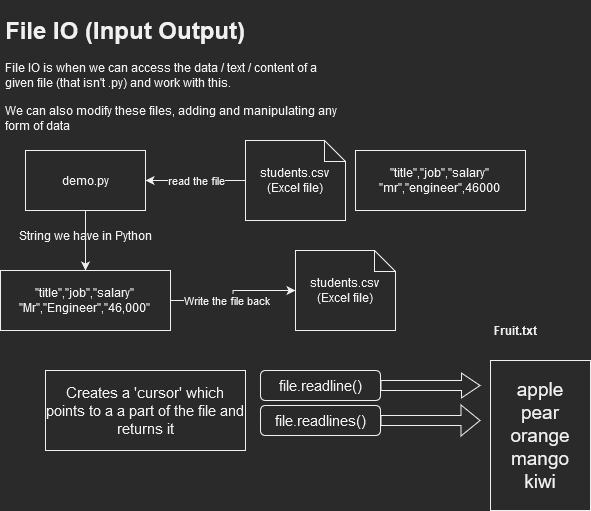

The diagram above was exported from draw.io. Its source (the exported page's mxGraphModel, read from the mxfile embedded in the PNG):
<mxGraphModel dx="677" dy="358" grid="1" gridSize="10" guides="1" tooltips="1" connect="1" arrows="1" fold="1" page="1" pageScale="1" pageWidth="827" pageHeight="1169" math="0" shadow="0">
  <root>
    <mxCell id="0" />
    <mxCell id="1" parent="0" />
    <mxCell id="tWbmiKR4xtc-K-eCSuBA-1" value="&lt;h1&gt;File IO (Input Output)&lt;br&gt;&lt;/h1&gt;&lt;p&gt;File IO is when we can access the data / text / content of a given file (that isn't .py) and work with this.&lt;br&gt; &lt;br&gt;We can also modify these files, adding and manipulating any form of data &lt;br&gt;&lt;/p&gt;" style="text;html=1;strokeColor=none;fillColor=none;spacing=5;spacingTop=-20;whiteSpace=wrap;overflow=hidden;rounded=0;" vertex="1" parent="1">
      <mxGeometry x="10" y="10" width="350" height="140" as="geometry" />
    </mxCell>
    <mxCell id="tWbmiKR4xtc-K-eCSuBA-5" style="edgeStyle=orthogonalEdgeStyle;rounded=0;orthogonalLoop=1;jettySize=auto;html=1;entryX=1;entryY=0.5;entryDx=0;entryDy=0;" edge="1" parent="1" source="tWbmiKR4xtc-K-eCSuBA-2" target="tWbmiKR4xtc-K-eCSuBA-4">
      <mxGeometry relative="1" as="geometry" />
    </mxCell>
    <mxCell id="tWbmiKR4xtc-K-eCSuBA-6" value="read the file" style="edgeLabel;html=1;align=center;verticalAlign=middle;resizable=0;points=[];" vertex="1" connectable="0" parent="tWbmiKR4xtc-K-eCSuBA-5">
      <mxGeometry x="0.1571" y="-1" relative="1" as="geometry">
        <mxPoint x="8" y="1" as="offset" />
      </mxGeometry>
    </mxCell>
    <mxCell id="tWbmiKR4xtc-K-eCSuBA-2" value="students.csv&lt;br&gt;(Excel file)" style="shape=note;whiteSpace=wrap;html=1;backgroundOutline=1;darkOpacity=0.05;size=21;" vertex="1" parent="1">
      <mxGeometry x="255" y="140" width="100" height="80" as="geometry" />
    </mxCell>
    <mxCell id="tWbmiKR4xtc-K-eCSuBA-3" value="&lt;div&gt;&quot;title&quot;,&quot;job&quot;,&quot;salary&quot;&lt;/div&gt;&lt;div&gt;&quot;mr&quot;,&quot;engineer&quot;,46000&lt;br&gt;&lt;/div&gt;" style="rounded=0;whiteSpace=wrap;html=1;" vertex="1" parent="1">
      <mxGeometry x="365" y="150" width="170" height="60" as="geometry" />
    </mxCell>
    <mxCell id="tWbmiKR4xtc-K-eCSuBA-8" style="edgeStyle=orthogonalEdgeStyle;rounded=0;orthogonalLoop=1;jettySize=auto;html=1;" edge="1" parent="1" source="tWbmiKR4xtc-K-eCSuBA-4" target="tWbmiKR4xtc-K-eCSuBA-7">
      <mxGeometry relative="1" as="geometry" />
    </mxCell>
    <mxCell id="tWbmiKR4xtc-K-eCSuBA-4" value="demo.py" style="rounded=0;whiteSpace=wrap;html=1;" vertex="1" parent="1">
      <mxGeometry x="35" y="150" width="120" height="60" as="geometry" />
    </mxCell>
    <mxCell id="tWbmiKR4xtc-K-eCSuBA-11" style="edgeStyle=orthogonalEdgeStyle;rounded=0;orthogonalLoop=1;jettySize=auto;html=1;" edge="1" parent="1" source="tWbmiKR4xtc-K-eCSuBA-7" target="tWbmiKR4xtc-K-eCSuBA-10">
      <mxGeometry relative="1" as="geometry" />
    </mxCell>
    <mxCell id="tWbmiKR4xtc-K-eCSuBA-12" value="Write the file back" style="edgeLabel;html=1;align=center;verticalAlign=middle;resizable=0;points=[];" vertex="1" connectable="0" parent="tWbmiKR4xtc-K-eCSuBA-11">
      <mxGeometry x="-0.3905" y="2" relative="1" as="geometry">
        <mxPoint x="15" y="2" as="offset" />
      </mxGeometry>
    </mxCell>
    <mxCell id="tWbmiKR4xtc-K-eCSuBA-7" value="&lt;div&gt;&quot;title&quot;,&quot;job&quot;,&quot;salary&quot;&lt;/div&gt;&lt;div&gt;&quot;Mr&quot;,&quot;Engineer&quot;,&quot;46,000&quot;&lt;br&gt;&lt;/div&gt;" style="rounded=0;whiteSpace=wrap;html=1;" vertex="1" parent="1">
      <mxGeometry x="10" y="270" width="170" height="60" as="geometry" />
    </mxCell>
    <mxCell id="tWbmiKR4xtc-K-eCSuBA-9" value="String we have in Python" style="text;html=1;align=center;verticalAlign=middle;resizable=0;points=[];autosize=1;strokeColor=none;fillColor=none;" vertex="1" parent="1">
      <mxGeometry x="15" y="220" width="160" height="30" as="geometry" />
    </mxCell>
    <mxCell id="tWbmiKR4xtc-K-eCSuBA-10" value="students.csv&lt;br&gt;(Excel file)" style="shape=note;whiteSpace=wrap;html=1;backgroundOutline=1;darkOpacity=0.05;size=21;" vertex="1" parent="1">
      <mxGeometry x="305" y="250" width="100" height="80" as="geometry" />
    </mxCell>
    <mxCell id="tWbmiKR4xtc-K-eCSuBA-13" value="&lt;div style=&quot;font-size: 19px;&quot;&gt;apple&lt;/div&gt;&lt;div style=&quot;font-size: 19px;&quot;&gt;pear&lt;/div&gt;&lt;div style=&quot;font-size: 19px;&quot;&gt;orange&lt;/div&gt;&lt;div style=&quot;font-size: 19px;&quot;&gt;mango&lt;/div&gt;&lt;div style=&quot;font-size: 19px;&quot;&gt;kiwi&lt;br style=&quot;font-size: 19px;&quot;&gt;&lt;/div&gt;" style="rounded=0;whiteSpace=wrap;html=1;fontStyle=0;fontSize=19;" vertex="1" parent="1">
      <mxGeometry x="500" y="360" width="100" height="150" as="geometry" />
    </mxCell>
    <mxCell id="tWbmiKR4xtc-K-eCSuBA-14" value="Fruit.txt" style="text;html=1;align=center;verticalAlign=middle;resizable=0;points=[];autosize=1;strokeColor=none;fillColor=none;fontStyle=1" vertex="1" parent="1">
      <mxGeometry x="490" y="315" width="70" height="30" as="geometry" />
    </mxCell>
    <mxCell id="tWbmiKR4xtc-K-eCSuBA-16" value="file.readline()" style="rounded=1;whiteSpace=wrap;html=1;fontSize=15;" vertex="1" parent="1">
      <mxGeometry x="270" y="370" width="120" height="30" as="geometry" />
    </mxCell>
    <mxCell id="tWbmiKR4xtc-K-eCSuBA-17" value="Creates a 'cursor' which points to a a part of the file and returns it" style="rounded=0;whiteSpace=wrap;html=1;fontSize=15;" vertex="1" parent="1">
      <mxGeometry x="55" y="370" width="200" height="80" as="geometry" />
    </mxCell>
    <mxCell id="tWbmiKR4xtc-K-eCSuBA-18" value="" style="shape=flexArrow;endArrow=classic;html=1;rounded=0;fontSize=15;endWidth=13.809523809523808;endSize=5.8238095238095235;" edge="1" parent="1">
      <mxGeometry width="50" height="50" relative="1" as="geometry">
        <mxPoint x="390" y="385" as="sourcePoint" />
        <mxPoint x="490" y="385" as="targetPoint" />
      </mxGeometry>
    </mxCell>
    <mxCell id="tWbmiKR4xtc-K-eCSuBA-19" value="file.readlines()" style="rounded=1;whiteSpace=wrap;html=1;fontSize=15;" vertex="1" parent="1">
      <mxGeometry x="270" y="405" width="120" height="30" as="geometry" />
    </mxCell>
    <mxCell id="tWbmiKR4xtc-K-eCSuBA-20" value="" style="shape=flexArrow;endArrow=classic;html=1;rounded=0;fontSize=15;" edge="1" parent="1">
      <mxGeometry width="50" height="50" relative="1" as="geometry">
        <mxPoint x="390" y="420" as="sourcePoint" />
        <mxPoint x="490" y="420" as="targetPoint" />
      </mxGeometry>
    </mxCell>
  </root>
</mxGraphModel>